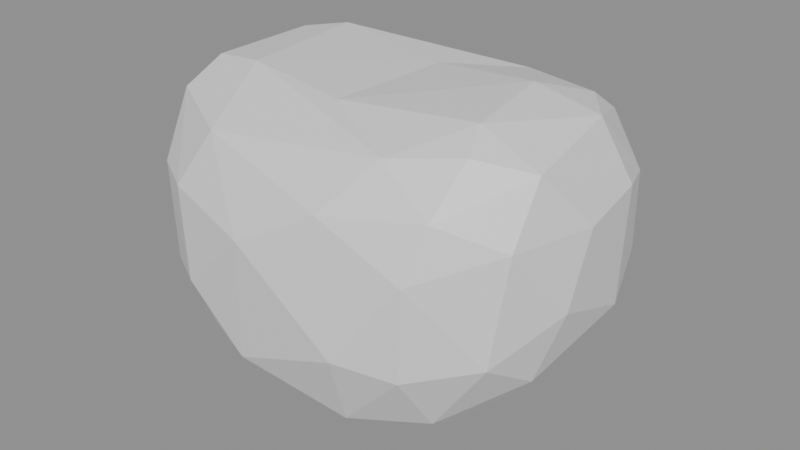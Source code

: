 # Source: dhull_head_mooncat.blend  (saved by Blender 5.2.45; exported with 4.5.12 LTS)
import bpy
from mathutils import Matrix  # noqa: F401  (used for matrix-valued properties, if any)

bpy.ops.wm.read_factory_settings(use_empty=True)
scene = bpy.context.scene
scene.name = 'Scene'

# ---- materials (node trees are filled in below, after node groups)
mat_toon_character = bpy.data.materials.new('toon_character')

# ---- material node trees
mat_toon_character.use_nodes = True; mat_toon_character.node_tree.nodes.clear()
_N = mat_toon_character.node_tree.nodes; _L = mat_toon_character.node_tree.links
n0 = _N.new('ShaderNodeBsdfPrincipled'); n0.name = 'Principled BSDF'; n0.location = (-200, 100)
n0.inputs[10].default_value = 0.005
n1 = _N.new('ShaderNodeOutputMaterial'); n1.name = 'Material Output'; n1.location = (200, 100)
_L.new(n0.outputs[0], n1.inputs[0])
n1.is_active_output = True

# ---- meshes
me_head = bpy.data.meshes.new('Head')
me_head.from_pydata([(-0.2284, 0.04246, -0.0379), (-0.2004, -0.06988, -0.08779), (-0.2198, -0.1109, 0.03515), (-0.2329, -0.05853, -0.01823), (-0.1856, 0.05138, -0.1099), (-0.1159, -0.1869, -0.02779), (-0.1831, -0.1449, -0.04295), (-0.1347, -0.1434, -0.1061), (-0.1389, -0.06482, -0.1453), (-0.02965, -0.1999, 0.05011), (-0.06085, -0.1327, -0.148), (-0.07157, -0.0601, -0.1718), (-0.04577, -0.1874, -0.08966), (0.009837, -0.04668, -0.1796), (-0.0184, 0.07868, -0.1758), (0.05539, 0.03941, -0.177), (-0.2344, -0.04481, 0.09844), (-0.2375, 0.06737, 0.02579), (-0.1961, -0.105, 0.1361), (-0.1905, -0.1438, 0.06738), (-0.1859, -0.06401, 0.1629), (-0.213, -0.01257, 0.1485), (-0.1344, -0.177, 0.06798), (-0.1446, 0.08539, 0.1694), (-0.0992, -0.1585, 0.1295), (-0.12, -0.07494, 0.1724), (-0.002589, -0.0847, 0.1627), (0.0556, -0.1816, 0.09737), (0.002004, 0.06347, 0.161), (-0.1915, 0.1089, -0.07917), (-0.184, 0.1499, -0.02464), (-0.1021, 0.05213, -0.163), (-0.123, 0.1244, -0.131), (-0.1046, 0.1784, -0.07846), (-0.07752, 0.1286, -0.1465), (-0.0643, 0.196, -0.04433), (-0.2269, 0.05577, 0.1171), (-0.1843, 0.0592, 0.1643), (-0.2011, 0.1321, 0.06959), (-0.1993, 0.1094, 0.1223), (-0.1235, 0.1446, 0.1376), (-0.1467, 0.1671, 0.08736), (-0.09139, 0.194, 0.04173), (0.0264, 0.1828, 0.1013), (0.07066, 0.1274, 0.1533), (0.06653, -0.1594, -0.1268), (0.06417, -0.07416, -0.1719), (0.0812, -0.1952, -0.03834), (0.1465, -0.1253, -0.1151), (0.1416, -0.1715, -0.04786), (0.1484, -0.1757, 0.0547), (0.2046, -0.124, -0.03161), (0.1495, -0.06219, -0.1385), (0.1568, 0.04467, -0.1366), (0.2129, -0.06135, -0.07133), (0.2375, -0.0485, 0.005605), (0.1486, -0.06677, 0.172), (0.1589, -0.1516, 0.1093), (0.0955, -0.1368, 0.1475), (0.1316, 0.04177, 0.1761), (0.1624, -0.1036, 0.155), (0.2161, -0.1102, 0.08352), (0.213, -0.06703, 0.1412), (0.2394, -0.01854, 0.08225), (0.02107, 0.1804, -0.1065), (0.06929, 0.1286, -0.1504), (0.1428, 0.1151, -0.1227), (0.1186, 0.1876, -0.0142), (0.1278, 0.1631, -0.08661), (0.2307, 0.0539, -0.0338), (0.1814, 0.1138, -0.08836), (0.203, 0.1329, -0.01346), (0.04345, 0.2026, 0.00357), (0.1622, 0.1009, 0.1564), (0.1564, 0.1652, 0.08478), (0.212, 0.1145, 0.08337), (0.1712, 0.1268, 0.1346), (0.2021, 0.04676, 0.1581), (0.2336, 0.05846, 0.09376)], [], [(2, 3, 6), (0, 1, 3), (5, 6, 12), (9, 5, 12), (46, 10, 11), (21, 18, 20), (19, 5, 22), (25, 20, 24), (9, 22, 5), (25, 58, 26), (25, 26, 28), (4, 0, 29), (30, 29, 17), (4, 31, 8), (32, 31, 4), (33, 32, 29), (65, 14, 34), (64, 65, 34), (38, 36, 39), (39, 41, 38), (41, 30, 38), (41, 43, 42), (15, 46, 13), (47, 45, 49), (52, 48, 46), (54, 51, 48), (50, 49, 51), (54, 48, 52), (26, 58, 56), (27, 9, 50), (57, 27, 50), (56, 58, 60), (63, 61, 55), (69, 63, 55), (62, 61, 63), (65, 53, 15), (72, 67, 64), (53, 65, 66), (70, 53, 66), (43, 72, 42), (74, 67, 72), (74, 72, 43), (59, 56, 77), (78, 71, 75), (1, 4, 8), (3, 1, 6), (12, 6, 7), (8, 10, 7), (1, 7, 6), (12, 7, 10), (8, 11, 10), (12, 10, 45), (13, 46, 11), (14, 13, 11), (2, 16, 3), (14, 15, 13), (16, 17, 3), (19, 2, 6), (16, 2, 18), (2, 19, 18), (19, 6, 5), (18, 19, 22), (18, 22, 24), (37, 20, 25), (24, 22, 9), (27, 24, 9), (58, 25, 24), (58, 24, 27), (0, 4, 1), (17, 29, 0), (29, 32, 4), (32, 34, 31), (34, 14, 31), (35, 64, 33), (42, 35, 33), (33, 64, 34), (36, 17, 16), (21, 36, 16), (36, 21, 37), (38, 17, 36), (37, 39, 36), (39, 37, 23), (38, 30, 17), (39, 40, 41), (28, 23, 25), (44, 23, 28), (44, 40, 23), (42, 72, 35), (47, 9, 12), (45, 10, 46), (46, 48, 45), (49, 45, 48), (49, 48, 51), (53, 54, 52), (69, 55, 54), (58, 27, 57), (56, 59, 26), (59, 28, 26), (57, 60, 58), (51, 61, 50), (61, 57, 50), (62, 57, 61), (62, 60, 57), (62, 56, 60), (51, 55, 61), (35, 72, 64), (65, 15, 14), (64, 68, 65), (65, 68, 66), (67, 68, 64), (68, 70, 66), (67, 71, 68), (68, 71, 70), (54, 53, 69), (70, 71, 69), (44, 28, 59), (43, 40, 44), (43, 44, 76), (43, 76, 74), (77, 73, 59), (74, 71, 67), (73, 77, 76), (78, 75, 77), (75, 76, 77), (74, 75, 71), (74, 76, 75), (63, 69, 78), (78, 77, 62), (3, 17, 0), (1, 8, 7), (18, 21, 16), (18, 24, 20), (29, 30, 33), (33, 30, 42), (11, 31, 14), (8, 31, 11), (32, 33, 34), (21, 20, 37), (37, 25, 23), (23, 40, 39), (42, 30, 41), (43, 41, 40), (47, 12, 45), (46, 15, 53), (49, 50, 47), (52, 46, 53), (51, 54, 55), (47, 50, 9), (62, 77, 56), (62, 63, 78), (69, 53, 70), (73, 44, 59), (44, 73, 76), (78, 69, 71)])
_ca = me_head.color_attributes.new('Tip', 'FLOAT_COLOR', 'POINT')
_ca.data.foreach_set('color', [0.0, 0.0, 0.0, 1.0, 0.0, 0.0, 0.0, 1.0, 0.0, 0.0, 0.0, 1.0, 0.0, 0.0, 0.0, 1.0, 0.0, 0.0, 0.0, 1.0, 0.0, 0.0, 0.0, 1.0, 0.0, 0.0, 0.0, 1.0, 0.0, 0.0, 0.0, 1.0, 0.0, 0.0, 0.0, 1.0, 0.0, 0.0, 0.0, 1.0, 0.0, 0.0, 0.0, 1.0, 0.0, 0.0, 0.0, 1.0, 0.0, 0.0, 0.0, 1.0, 0.0, 0.0, 0.0, 1.0, 0.0, 0.0, 0.0, 1.0, 0.0, 0.0, 0.0, 1.0, 0.0, 0.0, 0.0, 1.0, 0.0, 0.0, 0.0, 1.0, 0.0, 0.0, 0.0, 1.0, 0.0, 0.0, 0.0, 1.0, 0.0, 0.0, 0.0, 1.0, 0.0, 0.0, 0.0, 1.0, 0.0, 0.0, 0.0, 1.0, 0.0, 0.0, 0.0, 1.0, 0.0, 0.0, 0.0, 1.0, 0.0, 0.0, 0.0, 1.0, 0.0, 0.0, 0.0, 1.0, 0.0, 0.0, 0.0, 1.0, 0.0, 0.0, 0.0, 1.0, 0.0, 0.0, 0.0, 1.0, 0.0, 0.0, 0.0, 1.0, 0.0, 0.0, 0.0, 1.0, 0.0, 0.0, 0.0, 1.0, 0.0, 0.0, 0.0, 1.0, 0.0, 0.0, 0.0, 1.0, 0.0, 0.0, 0.0, 1.0, 0.0, 0.0, 0.0, 1.0, 0.0, 0.0, 0.0, 1.0, 0.0, 0.0, 0.0, 1.0, 0.0, 0.0, 0.0, 1.0, 0.0, 0.0, 0.0, 1.0, 0.0, 0.0, 0.0, 1.0, 0.0, 0.0, 0.0, 1.0, 0.0, 0.0, 0.0, 1.0, 0.0, 0.0, 0.0, 1.0, 0.0, 0.0, 0.0, 1.0, 0.0, 0.0, 0.0, 1.0, 0.0, 0.0, 0.0, 1.0, 0.0, 0.0, 0.0, 1.0, 0.0, 0.0, 0.0, 1.0, 0.0, 0.0, 0.0, 1.0, 0.0, 0.0, 0.0, 1.0, 0.0, 0.0, 0.0, 1.0, 0.0, 0.0, 0.0, 1.0, 0.0, 0.0, 0.0, 1.0, 0.0, 0.0, 0.0, 1.0, 0.0, 0.0, 0.0, 1.0, 0.0, 0.0, 0.0, 1.0, 0.0, 0.0, 0.0, 1.0, 0.0, 0.0, 0.0, 1.0, 0.0, 0.0, 0.0, 1.0, 0.0, 0.0, 0.0, 1.0, 0.0, 0.0, 0.0, 1.0, 0.0, 0.0, 0.0, 1.0, 0.0, 0.0, 0.0, 1.0, 0.0, 0.0, 0.0, 1.0, 0.0, 0.0, 0.0, 1.0, 0.0, 0.0, 0.0, 1.0, 0.0, 0.0, 0.0, 1.0, 0.0, 0.0, 0.0, 1.0, 0.0, 0.0, 0.0, 1.0, 0.0, 0.0, 0.0, 1.0, 0.0, 0.0, 0.0, 1.0, 0.0, 0.0, 0.0, 1.0, 0.0, 0.0, 0.0, 1.0, 0.0, 0.0, 0.0, 1.0, 0.0, 0.0, 0.0, 1.0, 0.0, 0.0, 0.0, 1.0, 0.0, 0.0, 0.0, 1.0])
me_head.materials.append(mat_toon_character)
me_head.update()

# ---- objects
ob_head = bpy.data.objects.new('Head', me_head)

# ---- transforms, parenting, visibility, modifiers, constraints
ob_head.location = (0.0, 0.0, 0.0)

# ---- collection membership
scene.collection.objects.link(ob_head)

# ---- scene / render settings (as saved in the file)
scene.frame_start = 1; scene.frame_end = 250; scene.frame_set(1)
scene.render.engine = 'BLENDER_EEVEE_NEXT'
scene.render.bake_bias = 0.0
scene.render.bake_samples = 0
scene.render.compositor_device = 'GPU'
scene.eevee.use_volume_custom_range = False
scene.eevee.fast_gi_thickness_near = 0.1
scene.eevee.fast_gi_thickness_far = 0.0
scene.eevee.ray_tracing_options.screen_trace_thickness = 0.1
bpy.context.view_layer.update()

# ---- added for rendering (the .blend has no active camera and no usable light): camera, sun + grey world if the file has none
cam_auto = bpy.data.cameras.new('AutoCamera')
cam_auto.lens = 50.0
cam_auto.sensor_width = 36.0
cam_auto.clip_end = 1000.0
ob_auto_camera = bpy.data.objects.new('AutoCamera', cam_auto)
scene.collection.objects.link(ob_auto_camera)
ob_auto_camera.location = (0.665542, -0.796155, 0.529904)
ob_auto_camera.rotation_euler = (1.09748, -7.21219e-08, 0.694738)
scene.camera = ob_auto_camera
light_auto_sun = bpy.data.lights.new('AutoSun', 'SUN')
light_auto_sun.energy = 3.0
light_auto_sun.angle = 0.0523599
ob_auto_sun = bpy.data.objects.new('AutoSun', light_auto_sun)
scene.collection.objects.link(ob_auto_sun)
ob_auto_sun.rotation_euler = (0.872665, 0.174533, 0.523599)
if scene.world is None:
    world_auto = bpy.data.worlds.new('AutoWorld')
    world_auto.color = (0.3, 0.3, 0.3)
    scene.world = world_auto
bpy.context.view_layer.update()
